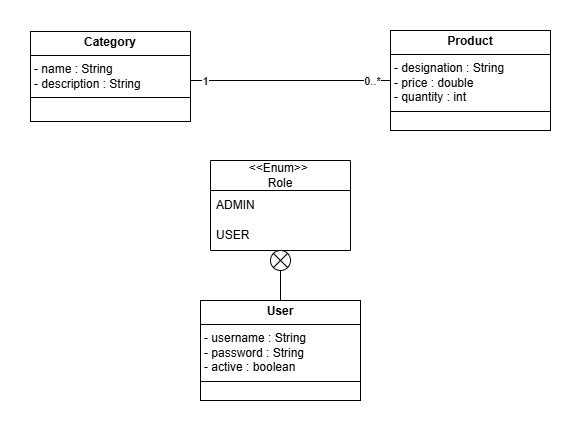

The diagram above was exported from draw.io. Its source (the exported page's mxGraphModel, read from the mxfile embedded in the PNG):
<mxGraphModel dx="1290" dy="557" grid="1" gridSize="10" guides="1" tooltips="1" connect="1" arrows="1" fold="1" page="1" pageScale="1" pageWidth="827" pageHeight="1169" math="0" shadow="0">
  <root>
    <mxCell id="0" />
    <mxCell id="1" parent="0" />
    <mxCell id="q6b1AzA4YY128JmeiW0K-1" value="&lt;p style=&quot;margin:0px;margin-top:4px;text-align:center;&quot;&gt;&lt;b&gt;User&lt;/b&gt;&lt;/p&gt;&lt;hr size=&quot;1&quot; style=&quot;border-style:solid;&quot;&gt;&lt;p style=&quot;margin:0px;margin-left:4px;&quot;&gt;- username : String&lt;/p&gt;&lt;p style=&quot;margin:0px;margin-left:4px;&quot;&gt;- password : String&amp;nbsp;&lt;/p&gt;&lt;p style=&quot;margin:0px;margin-left:4px;&quot;&gt;- active : boolean&lt;/p&gt;&lt;hr size=&quot;1&quot; style=&quot;border-style:solid;&quot;&gt;&lt;p style=&quot;margin:0px;margin-left:4px;&quot;&gt;&lt;br&gt;&lt;/p&gt;" style="verticalAlign=top;align=left;overflow=fill;html=1;whiteSpace=wrap;" parent="1" vertex="1">
      <mxGeometry x="330" y="500" width="160" height="100" as="geometry" />
    </mxCell>
    <mxCell id="q6b1AzA4YY128JmeiW0K-3" value="&lt;p style=&quot;margin:0px;margin-top:4px;text-align:center;&quot;&gt;&lt;b&gt;Product&lt;/b&gt;&lt;/p&gt;&lt;hr size=&quot;1&quot; style=&quot;border-style:solid;&quot;&gt;&lt;p style=&quot;margin:0px;margin-left:4px;&quot;&gt;- designation : String&lt;/p&gt;&lt;p style=&quot;margin:0px;margin-left:4px;&quot;&gt;- price : double&lt;/p&gt;&lt;p style=&quot;margin:0px;margin-left:4px;&quot;&gt;- quantity : int&lt;/p&gt;&lt;hr size=&quot;1&quot; style=&quot;border-style:solid;&quot;&gt;&lt;p style=&quot;margin:0px;margin-left:4px;&quot;&gt;&lt;br&gt;&lt;/p&gt;" style="verticalAlign=top;align=left;overflow=fill;html=1;whiteSpace=wrap;" parent="1" vertex="1">
      <mxGeometry x="520" y="230" width="160" height="100" as="geometry" />
    </mxCell>
    <mxCell id="q6b1AzA4YY128JmeiW0K-4" value="&lt;p style=&quot;margin:0px;margin-top:4px;text-align:center;&quot;&gt;&lt;b&gt;Category&lt;/b&gt;&lt;/p&gt;&lt;hr size=&quot;1&quot; style=&quot;border-style:solid;&quot;&gt;&lt;p style=&quot;margin:0px;margin-left:4px;&quot;&gt;- name : String&lt;/p&gt;&lt;p style=&quot;margin:0px;margin-left:4px;&quot;&gt;- description : String&lt;/p&gt;&lt;hr size=&quot;1&quot; style=&quot;border-style:solid;&quot;&gt;&lt;p style=&quot;margin:0px;margin-left:4px;&quot;&gt;&lt;br&gt;&lt;/p&gt;" style="verticalAlign=top;align=left;overflow=fill;html=1;whiteSpace=wrap;" parent="1" vertex="1">
      <mxGeometry x="160" y="231" width="160" height="90" as="geometry" />
    </mxCell>
    <mxCell id="q6b1AzA4YY128JmeiW0K-8" value="" style="endArrow=none;html=1;rounded=0;entryX=0;entryY=0.5;entryDx=0;entryDy=0;" parent="1" target="q6b1AzA4YY128JmeiW0K-3" edge="1">
      <mxGeometry width="50" height="50" relative="1" as="geometry">
        <mxPoint x="320" y="280" as="sourcePoint" />
        <mxPoint x="440" y="390" as="targetPoint" />
      </mxGeometry>
    </mxCell>
    <mxCell id="q6b1AzA4YY128JmeiW0K-9" value="1" style="edgeLabel;html=1;align=center;verticalAlign=middle;resizable=0;points=[];" parent="q6b1AzA4YY128JmeiW0K-8" connectable="0" vertex="1">
      <mxGeometry x="-0.8584" relative="1" as="geometry">
        <mxPoint as="offset" />
      </mxGeometry>
    </mxCell>
    <mxCell id="q6b1AzA4YY128JmeiW0K-10" value="0..*" style="edgeLabel;html=1;align=center;verticalAlign=middle;resizable=0;points=[];" parent="q6b1AzA4YY128JmeiW0K-8" connectable="0" vertex="1">
      <mxGeometry x="0.8456" relative="1" as="geometry">
        <mxPoint x="-4" as="offset" />
      </mxGeometry>
    </mxCell>
    <mxCell id="7LcxVJ27LEhebTRkUeMZ-1" value="" style="endArrow=none;html=1;rounded=0;exitX=0.5;exitY=0;exitDx=0;exitDy=0;" edge="1" parent="1" source="7LcxVJ27LEhebTRkUeMZ-6" target="7LcxVJ27LEhebTRkUeMZ-2">
      <mxGeometry width="50" height="50" relative="1" as="geometry">
        <mxPoint x="420" y="550" as="sourcePoint" />
        <mxPoint x="410" y="420" as="targetPoint" />
      </mxGeometry>
    </mxCell>
    <mxCell id="7LcxVJ27LEhebTRkUeMZ-2" value="&amp;lt;&amp;lt;Enum&amp;gt;&amp;gt;&amp;nbsp;&lt;div&gt;Role&lt;/div&gt;" style="swimlane;fontStyle=0;childLayout=stackLayout;horizontal=1;startSize=30;horizontalStack=0;resizeParent=1;resizeParentMax=0;resizeLast=0;collapsible=1;marginBottom=0;whiteSpace=wrap;html=1;" vertex="1" parent="1">
      <mxGeometry x="340" y="360" width="140" height="90" as="geometry" />
    </mxCell>
    <mxCell id="7LcxVJ27LEhebTRkUeMZ-3" value="ADMIN" style="text;strokeColor=none;fillColor=none;align=left;verticalAlign=middle;spacingLeft=4;spacingRight=4;overflow=hidden;points=[[0,0.5],[1,0.5]];portConstraint=eastwest;rotatable=0;whiteSpace=wrap;html=1;" vertex="1" parent="7LcxVJ27LEhebTRkUeMZ-2">
      <mxGeometry y="30" width="140" height="30" as="geometry" />
    </mxCell>
    <mxCell id="7LcxVJ27LEhebTRkUeMZ-4" value="USER" style="text;strokeColor=none;fillColor=none;align=left;verticalAlign=middle;spacingLeft=4;spacingRight=4;overflow=hidden;points=[[0,0.5],[1,0.5]];portConstraint=eastwest;rotatable=0;whiteSpace=wrap;html=1;" vertex="1" parent="7LcxVJ27LEhebTRkUeMZ-2">
      <mxGeometry y="60" width="140" height="30" as="geometry" />
    </mxCell>
    <mxCell id="7LcxVJ27LEhebTRkUeMZ-5" value="" style="endArrow=none;html=1;rounded=0;exitX=0.5;exitY=0;exitDx=0;exitDy=0;" edge="1" parent="1" target="7LcxVJ27LEhebTRkUeMZ-6">
      <mxGeometry width="50" height="50" relative="1" as="geometry">
        <mxPoint x="410" y="500" as="sourcePoint" />
        <mxPoint x="410" y="450" as="targetPoint" />
      </mxGeometry>
    </mxCell>
    <mxCell id="7LcxVJ27LEhebTRkUeMZ-6" value="" style="ellipse;whiteSpace=wrap;html=1;aspect=fixed;" vertex="1" parent="1">
      <mxGeometry x="400" y="450" width="20" height="20" as="geometry" />
    </mxCell>
    <mxCell id="7LcxVJ27LEhebTRkUeMZ-7" value="" style="endArrow=none;html=1;rounded=0;exitX=0;exitY=0;exitDx=0;exitDy=0;entryX=1;entryY=1;entryDx=0;entryDy=0;" edge="1" parent="1" source="7LcxVJ27LEhebTRkUeMZ-6" target="7LcxVJ27LEhebTRkUeMZ-6">
      <mxGeometry width="50" height="50" relative="1" as="geometry">
        <mxPoint x="420" y="550" as="sourcePoint" />
        <mxPoint x="470" y="500" as="targetPoint" />
      </mxGeometry>
    </mxCell>
    <mxCell id="7LcxVJ27LEhebTRkUeMZ-8" value="" style="endArrow=none;html=1;rounded=0;exitX=0;exitY=1;exitDx=0;exitDy=0;entryX=1;entryY=0;entryDx=0;entryDy=0;" edge="1" parent="1" source="7LcxVJ27LEhebTRkUeMZ-6" target="7LcxVJ27LEhebTRkUeMZ-6">
      <mxGeometry width="50" height="50" relative="1" as="geometry">
        <mxPoint x="420" y="550" as="sourcePoint" />
        <mxPoint x="470" y="500" as="targetPoint" />
      </mxGeometry>
    </mxCell>
  </root>
</mxGraphModel>